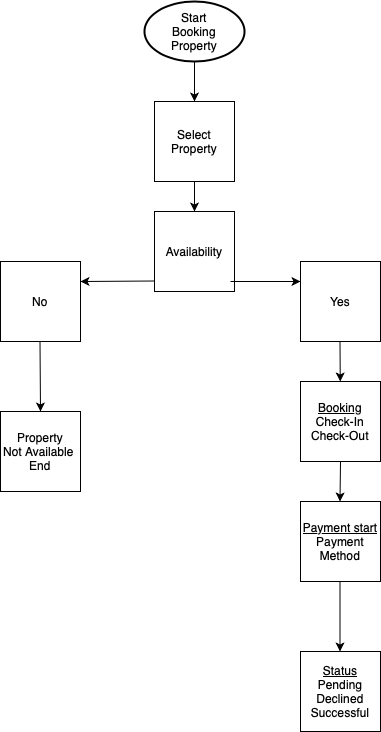

The diagram above was exported from draw.io. Its source (the exported page's mxGraphModel, read from the mxfile embedded in the PNG):
<mxGraphModel dx="1337" dy="701" grid="1" gridSize="10" guides="1" tooltips="1" connect="1" arrows="1" fold="1" page="1" pageScale="1" pageWidth="827" pageHeight="1169" math="0" shadow="0">
  <root>
    <mxCell id="0" />
    <mxCell id="1" parent="0" />
    <mxCell id="RJld53IWPLhTiIzF0u-L-1" value="Start&lt;div&gt;Booking&lt;/div&gt;&lt;div&gt;Property&lt;/div&gt;" style="strokeWidth=2;html=1;shape=mxgraph.flowchart.start_1;whiteSpace=wrap;" vertex="1" parent="1">
      <mxGeometry x="364" y="40" width="100" height="60" as="geometry" />
    </mxCell>
    <mxCell id="RJld53IWPLhTiIzF0u-L-2" value="Select Property" style="whiteSpace=wrap;html=1;aspect=fixed;" vertex="1" parent="1">
      <mxGeometry x="374" y="140" width="80" height="80" as="geometry" />
    </mxCell>
    <mxCell id="RJld53IWPLhTiIzF0u-L-3" value="Yes" style="whiteSpace=wrap;html=1;aspect=fixed;" vertex="1" parent="1">
      <mxGeometry x="520" y="300" width="80" height="80" as="geometry" />
    </mxCell>
    <mxCell id="RJld53IWPLhTiIzF0u-L-4" value="No" style="whiteSpace=wrap;html=1;aspect=fixed;" vertex="1" parent="1">
      <mxGeometry x="220" y="300" width="80" height="80" as="geometry" />
    </mxCell>
    <mxCell id="RJld53IWPLhTiIzF0u-L-5" value="Availability" style="whiteSpace=wrap;html=1;aspect=fixed;" vertex="1" parent="1">
      <mxGeometry x="374" y="250" width="80" height="80" as="geometry" />
    </mxCell>
    <mxCell id="RJld53IWPLhTiIzF0u-L-6" value="&lt;div&gt;Property&lt;/div&gt;&lt;div&gt;Not Available&amp;nbsp;&lt;/div&gt;End" style="whiteSpace=wrap;html=1;aspect=fixed;" vertex="1" parent="1">
      <mxGeometry x="220" y="450" width="80" height="80" as="geometry" />
    </mxCell>
    <mxCell id="RJld53IWPLhTiIzF0u-L-7" value="" style="endArrow=classic;html=1;rounded=0;exitX=0.5;exitY=1;exitDx=0;exitDy=0;exitPerimeter=0;" edge="1" parent="1" source="RJld53IWPLhTiIzF0u-L-1">
      <mxGeometry width="50" height="50" relative="1" as="geometry">
        <mxPoint x="410" y="100" as="sourcePoint" />
        <mxPoint x="414" y="140" as="targetPoint" />
      </mxGeometry>
    </mxCell>
    <mxCell id="RJld53IWPLhTiIzF0u-L-11" value="" style="endArrow=classic;html=1;rounded=0;" edge="1" parent="1">
      <mxGeometry width="50" height="50" relative="1" as="geometry">
        <mxPoint x="414" y="220" as="sourcePoint" />
        <mxPoint x="414" y="250" as="targetPoint" />
      </mxGeometry>
    </mxCell>
    <mxCell id="RJld53IWPLhTiIzF0u-L-12" value="" style="endArrow=classic;html=1;rounded=0;entryX=1;entryY=0.25;entryDx=0;entryDy=0;" edge="1" parent="1" target="RJld53IWPLhTiIzF0u-L-4">
      <mxGeometry width="50" height="50" relative="1" as="geometry">
        <mxPoint x="374" y="319.5" as="sourcePoint" />
        <mxPoint x="310" y="320" as="targetPoint" />
      </mxGeometry>
    </mxCell>
    <mxCell id="RJld53IWPLhTiIzF0u-L-13" value="" style="endArrow=classic;html=1;rounded=0;entryX=0;entryY=0.25;entryDx=0;entryDy=0;exitX=0.95;exitY=0.875;exitDx=0;exitDy=0;exitPerimeter=0;" edge="1" parent="1" source="RJld53IWPLhTiIzF0u-L-5" target="RJld53IWPLhTiIzF0u-L-3">
      <mxGeometry width="50" height="50" relative="1" as="geometry">
        <mxPoint x="460" y="320" as="sourcePoint" />
        <mxPoint x="510" y="320" as="targetPoint" />
      </mxGeometry>
    </mxCell>
    <mxCell id="RJld53IWPLhTiIzF0u-L-14" value="" style="endArrow=classic;html=1;rounded=0;" edge="1" parent="1">
      <mxGeometry width="50" height="50" relative="1" as="geometry">
        <mxPoint x="259.5" y="380" as="sourcePoint" />
        <mxPoint x="260" y="450" as="targetPoint" />
      </mxGeometry>
    </mxCell>
    <mxCell id="RJld53IWPLhTiIzF0u-L-16" value="" style="endArrow=classic;html=1;rounded=0;" edge="1" parent="1" source="RJld53IWPLhTiIzF0u-L-15">
      <mxGeometry width="50" height="50" relative="1" as="geometry">
        <mxPoint x="559.5" y="380" as="sourcePoint" />
        <mxPoint x="559.5" y="450" as="targetPoint" />
      </mxGeometry>
    </mxCell>
    <mxCell id="RJld53IWPLhTiIzF0u-L-17" value="&lt;u&gt;Payment star&lt;/u&gt;&lt;u&gt;t&lt;/u&gt;&lt;div&gt;Payment Method&lt;/div&gt;" style="whiteSpace=wrap;html=1;aspect=fixed;" vertex="1" parent="1">
      <mxGeometry x="520" y="540" width="80" height="80" as="geometry" />
    </mxCell>
    <mxCell id="RJld53IWPLhTiIzF0u-L-18" value="&lt;u&gt;Status&lt;/u&gt;&lt;div&gt;Pending&lt;/div&gt;&lt;div&gt;Declined&lt;/div&gt;&lt;div&gt;Successful&lt;/div&gt;" style="whiteSpace=wrap;html=1;aspect=fixed;" vertex="1" parent="1">
      <mxGeometry x="520" y="690" width="80" height="80" as="geometry" />
    </mxCell>
    <mxCell id="RJld53IWPLhTiIzF0u-L-19" value="" style="endArrow=classic;html=1;rounded=0;" edge="1" parent="1" target="RJld53IWPLhTiIzF0u-L-15">
      <mxGeometry width="50" height="50" relative="1" as="geometry">
        <mxPoint x="559.5" y="380" as="sourcePoint" />
        <mxPoint x="559.5" y="450" as="targetPoint" />
      </mxGeometry>
    </mxCell>
    <mxCell id="RJld53IWPLhTiIzF0u-L-15" value="&lt;u&gt;Booking&lt;/u&gt;&lt;div&gt;Check-In&lt;/div&gt;&lt;div&gt;Check-Out&lt;/div&gt;" style="whiteSpace=wrap;html=1;aspect=fixed;" vertex="1" parent="1">
      <mxGeometry x="520" y="420" width="80" height="80" as="geometry" />
    </mxCell>
    <mxCell id="RJld53IWPLhTiIzF0u-L-20" value="" style="endArrow=classic;html=1;rounded=0;" edge="1" parent="1">
      <mxGeometry width="50" height="50" relative="1" as="geometry">
        <mxPoint x="560" y="500" as="sourcePoint" />
        <mxPoint x="559.5" y="540" as="targetPoint" />
      </mxGeometry>
    </mxCell>
    <mxCell id="RJld53IWPLhTiIzF0u-L-21" value="" style="endArrow=classic;html=1;rounded=0;" edge="1" parent="1">
      <mxGeometry width="50" height="50" relative="1" as="geometry">
        <mxPoint x="559.5" y="620" as="sourcePoint" />
        <mxPoint x="559.5" y="690" as="targetPoint" />
      </mxGeometry>
    </mxCell>
  </root>
</mxGraphModel>